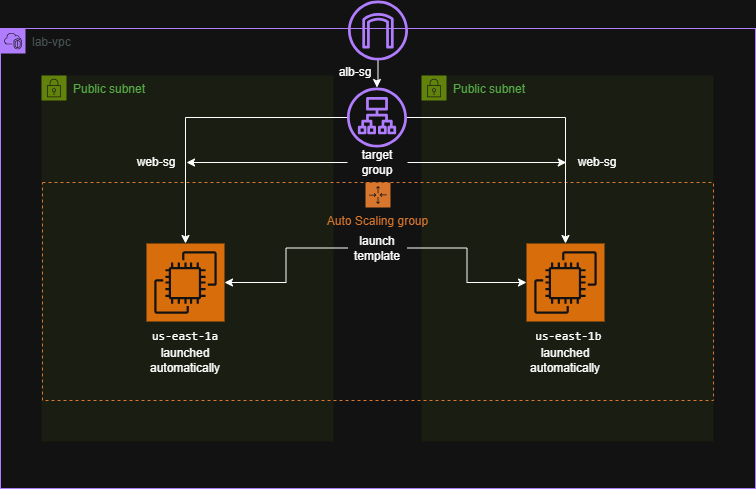

The diagram above was exported from draw.io. Its source (the exported page's mxGraphModel, read from the mxfile embedded in the PNG):
<mxGraphModel dx="1030" dy="574" grid="0" gridSize="10" guides="1" tooltips="1" connect="1" arrows="1" fold="1" page="1" pageScale="1" pageWidth="827" pageHeight="1169" math="0" shadow="0">
  <root>
    <mxCell id="0" />
    <mxCell id="1" parent="0" />
    <mxCell id="sZ8_SMYPitwItpcc0wRy-1" parent="1" style="points=[[0,0],[0.25,0],[0.5,0],[0.75,0],[1,0],[1,0.25],[1,0.5],[1,0.75],[1,1],[0.75,1],[0.5,1],[0.25,1],[0,1],[0,0.75],[0,0.5],[0,0.25]];outlineConnect=0;gradientColor=none;html=1;whiteSpace=wrap;fontSize=12;fontStyle=0;container=1;pointerEvents=0;collapsible=0;recursiveResize=0;shape=mxgraph.aws4.group;grIcon=mxgraph.aws4.group_vpc2;strokeColor=#8C4FFF;fillColor=none;verticalAlign=top;align=left;spacingLeft=30;fontColor=#AAB7B8;dashed=0;" value="lab-vpc" vertex="1">
      <mxGeometry height="460" width="755" x="37" y="70" as="geometry" />
    </mxCell>
    <mxCell id="sZ8_SMYPitwItpcc0wRy-5" parent="sZ8_SMYPitwItpcc0wRy-1" style="points=[[0,0],[0.25,0],[0.5,0],[0.75,0],[1,0],[1,0.25],[1,0.5],[1,0.75],[1,1],[0.75,1],[0.5,1],[0.25,1],[0,1],[0,0.75],[0,0.5],[0,0.25]];outlineConnect=0;gradientColor=none;html=1;whiteSpace=wrap;fontSize=12;fontStyle=0;container=1;pointerEvents=0;collapsible=0;recursiveResize=0;shape=mxgraph.aws4.group;grIcon=mxgraph.aws4.group_security_group;grStroke=0;strokeColor=#7AA116;fillColor=#F2F6E8;verticalAlign=top;align=left;spacingLeft=30;fontColor=#248814;dashed=0;" value="Public subnet" vertex="1">
      <mxGeometry height="366" width="292" x="421" y="47" as="geometry" />
    </mxCell>
    <mxCell id="sZ8_SMYPitwItpcc0wRy-28" parent="sZ8_SMYPitwItpcc0wRy-5" style="text;html=1;whiteSpace=wrap;strokeColor=none;fillColor=none;align=center;verticalAlign=middle;rounded=0;" value="web-sg" vertex="1">
      <mxGeometry height="30" width="60" x="146" y="72" as="geometry" />
    </mxCell>
    <mxCell id="sZ8_SMYPitwItpcc0wRy-6" parent="sZ8_SMYPitwItpcc0wRy-1" style="points=[[0,0],[0.25,0],[0.5,0],[0.75,0],[1,0],[1,0.25],[1,0.5],[1,0.75],[1,1],[0.75,1],[0.5,1],[0.25,1],[0,1],[0,0.75],[0,0.5],[0,0.25]];outlineConnect=0;gradientColor=none;html=1;whiteSpace=wrap;fontSize=12;fontStyle=0;container=1;pointerEvents=0;collapsible=0;recursiveResize=0;shape=mxgraph.aws4.group;grIcon=mxgraph.aws4.group_security_group;grStroke=0;strokeColor=#7AA116;fillColor=#F2F6E8;verticalAlign=top;align=left;spacingLeft=30;fontColor=#248814;dashed=0;" value="Public subnet" vertex="1">
      <mxGeometry height="366" width="292" x="41" y="47" as="geometry" />
    </mxCell>
    <mxCell id="sZ8_SMYPitwItpcc0wRy-25" parent="sZ8_SMYPitwItpcc0wRy-6" style="text;html=1;whiteSpace=wrap;strokeColor=none;fillColor=none;align=center;verticalAlign=middle;rounded=0;" value="web-sg" vertex="1">
      <mxGeometry height="30" width="60" x="85" y="72" as="geometry" />
    </mxCell>
    <mxCell id="sZ8_SMYPitwItpcc0wRy-7" parent="sZ8_SMYPitwItpcc0wRy-1" style="sketch=0;outlineConnect=0;fontColor=#232F3E;gradientColor=none;fillColor=#8C4FFF;strokeColor=none;dashed=0;verticalLabelPosition=bottom;verticalAlign=top;align=center;html=1;fontSize=12;fontStyle=0;aspect=fixed;pointerEvents=1;shape=mxgraph.aws4.application_load_balancer;" value="" vertex="1">
      <mxGeometry height="60" width="60" x="346.5" y="59" as="geometry" />
    </mxCell>
    <mxCell id="sZ8_SMYPitwItpcc0wRy-16" edge="1" parent="sZ8_SMYPitwItpcc0wRy-1" source="sZ8_SMYPitwItpcc0wRy-8" style="edgeStyle=orthogonalEdgeStyle;rounded=0;orthogonalLoop=1;jettySize=auto;html=1;" target="sZ8_SMYPitwItpcc0wRy-7" value="">
      <mxGeometry relative="1" as="geometry" />
    </mxCell>
    <mxCell id="sZ8_SMYPitwItpcc0wRy-8" parent="sZ8_SMYPitwItpcc0wRy-1" style="sketch=0;outlineConnect=0;fontColor=#232F3E;gradientColor=none;fillColor=#8C4FFF;strokeColor=none;dashed=0;verticalLabelPosition=bottom;verticalAlign=top;align=center;html=1;fontSize=12;fontStyle=0;aspect=fixed;pointerEvents=1;shape=mxgraph.aws4.internet_gateway;" value="" vertex="1">
      <mxGeometry height="60" width="60" x="347.5" y="-28" as="geometry" />
    </mxCell>
    <mxCell id="sZ8_SMYPitwItpcc0wRy-24" parent="sZ8_SMYPitwItpcc0wRy-1" style="text;html=1;whiteSpace=wrap;strokeColor=none;fillColor=none;align=center;verticalAlign=middle;rounded=0;" value="alb-sg" vertex="1">
      <mxGeometry height="30" width="60" x="325" y="29" as="geometry" />
    </mxCell>
    <mxCell id="sZ8_SMYPitwItpcc0wRy-35" edge="1" parent="sZ8_SMYPitwItpcc0wRy-1" source="sZ8_SMYPitwItpcc0wRy-33" style="edgeStyle=orthogonalEdgeStyle;rounded=0;orthogonalLoop=1;jettySize=auto;html=1;" target="sZ8_SMYPitwItpcc0wRy-25">
      <mxGeometry relative="1" as="geometry" />
    </mxCell>
    <mxCell id="sZ8_SMYPitwItpcc0wRy-37" edge="1" parent="sZ8_SMYPitwItpcc0wRy-1" source="sZ8_SMYPitwItpcc0wRy-33" style="edgeStyle=orthogonalEdgeStyle;rounded=0;orthogonalLoop=1;jettySize=auto;html=1;">
      <mxGeometry relative="1" as="geometry">
        <mxPoint x="565.7999877929688" y="134" as="targetPoint" />
      </mxGeometry>
    </mxCell>
    <mxCell id="sZ8_SMYPitwItpcc0wRy-33" parent="sZ8_SMYPitwItpcc0wRy-1" style="text;html=1;whiteSpace=wrap;strokeColor=none;fillColor=none;align=center;verticalAlign=middle;rounded=0;" value="target group" vertex="1">
      <mxGeometry height="30" width="60" x="347" y="119" as="geometry" />
    </mxCell>
    <mxCell id="sZ8_SMYPitwItpcc0wRy-9" parent="1" style="points=[[0,0],[0.25,0],[0.5,0],[0.75,0],[1,0],[1,0.25],[1,0.5],[1,0.75],[1,1],[0.75,1],[0.5,1],[0.25,1],[0,1],[0,0.75],[0,0.5],[0,0.25]];outlineConnect=0;gradientColor=none;html=1;whiteSpace=wrap;fontSize=12;fontStyle=0;container=1;pointerEvents=0;collapsible=0;recursiveResize=0;shape=mxgraph.aws4.groupCenter;grIcon=mxgraph.aws4.group_auto_scaling_group;grStroke=1;strokeColor=#D86613;fillColor=none;verticalAlign=top;align=center;fontColor=#D86613;dashed=1;spacingTop=25;" value="Auto Scaling group" vertex="1">
      <mxGeometry height="218" width="671" x="79" y="224" as="geometry" />
    </mxCell>
    <mxCell id="sZ8_SMYPitwItpcc0wRy-11" parent="sZ8_SMYPitwItpcc0wRy-9" style="sketch=0;points=[[0,0,0],[0.25,0,0],[0.5,0,0],[0.75,0,0],[1,0,0],[0,1,0],[0.25,1,0],[0.5,1,0],[0.75,1,0],[1,1,0],[0,0.25,0],[0,0.5,0],[0,0.75,0],[1,0.25,0],[1,0.5,0],[1,0.75,0]];outlineConnect=0;fontColor=#232F3E;fillColor=#ED7100;strokeColor=#ffffff;dashed=0;verticalLabelPosition=bottom;verticalAlign=top;align=center;html=1;fontSize=12;fontStyle=0;aspect=fixed;shape=mxgraph.aws4.resourceIcon;resIcon=mxgraph.aws4.ec2;" value="" vertex="1">
      <mxGeometry height="78" width="78" x="104" y="61" as="geometry" />
    </mxCell>
    <mxCell id="sZ8_SMYPitwItpcc0wRy-14" parent="sZ8_SMYPitwItpcc0wRy-9" style="sketch=0;points=[[0,0,0],[0.25,0,0],[0.5,0,0],[0.75,0,0],[1,0,0],[0,1,0],[0.25,1,0],[0.5,1,0],[0.75,1,0],[1,1,0],[0,0.25,0],[0,0.5,0],[0,0.75,0],[1,0.25,0],[1,0.5,0],[1,0.75,0]];outlineConnect=0;fontColor=#232F3E;fillColor=#ED7100;strokeColor=#ffffff;dashed=0;verticalLabelPosition=bottom;verticalAlign=top;align=center;html=1;fontSize=12;fontStyle=0;aspect=fixed;shape=mxgraph.aws4.resourceIcon;resIcon=mxgraph.aws4.ec2;" value="" vertex="1">
      <mxGeometry height="78" width="78" x="484" y="61" as="geometry" />
    </mxCell>
    <mxCell id="sZ8_SMYPitwItpcc0wRy-19" parent="sZ8_SMYPitwItpcc0wRy-9" style="text;html=1;whiteSpace=wrap;strokeColor=none;fillColor=none;align=center;verticalAlign=middle;rounded=0;" value="&lt;pre dir=&quot;ltr&quot; data-pm-slice=&quot;1 1 []&quot;&gt;&lt;code dir=&quot;ltr&quot;&gt; us-east-1b&lt;/code&gt;&lt;/pre&gt;" vertex="1">
      <mxGeometry height="30" width="60" x="493" y="139" as="geometry" />
    </mxCell>
    <mxCell id="sZ8_SMYPitwItpcc0wRy-21" parent="sZ8_SMYPitwItpcc0wRy-9" style="text;html=1;whiteSpace=wrap;strokeColor=none;fillColor=none;align=center;verticalAlign=middle;rounded=0;" value="launched automatically" vertex="1">
      <mxGeometry height="30" width="60" x="493" y="163" as="geometry" />
    </mxCell>
    <mxCell id="sZ8_SMYPitwItpcc0wRy-20" parent="sZ8_SMYPitwItpcc0wRy-9" style="text;html=1;whiteSpace=wrap;strokeColor=none;fillColor=none;align=center;verticalAlign=middle;rounded=0;" value="launched automatically" vertex="1">
      <mxGeometry height="30" width="60" x="113" y="163" as="geometry" />
    </mxCell>
    <mxCell id="sZ8_SMYPitwItpcc0wRy-39" edge="1" parent="sZ8_SMYPitwItpcc0wRy-9" source="sZ8_SMYPitwItpcc0wRy-29" style="edgeStyle=orthogonalEdgeStyle;rounded=0;orthogonalLoop=1;jettySize=auto;html=1;" target="sZ8_SMYPitwItpcc0wRy-14">
      <mxGeometry relative="1" as="geometry" />
    </mxCell>
    <mxCell id="sZ8_SMYPitwItpcc0wRy-29" parent="sZ8_SMYPitwItpcc0wRy-9" style="text;html=1;whiteSpace=wrap;strokeColor=none;fillColor=none;align=center;verticalAlign=middle;rounded=0;" value="launch template" vertex="1">
      <mxGeometry height="31" width="60" x="305" y="50" as="geometry" />
    </mxCell>
    <mxCell id="sZ8_SMYPitwItpcc0wRy-38" edge="1" parent="sZ8_SMYPitwItpcc0wRy-9" source="sZ8_SMYPitwItpcc0wRy-29" style="edgeStyle=orthogonalEdgeStyle;rounded=0;orthogonalLoop=1;jettySize=auto;html=1;entryX=1;entryY=0.5;entryDx=0;entryDy=0;entryPerimeter=0;" target="sZ8_SMYPitwItpcc0wRy-11">
      <mxGeometry relative="1" as="geometry" />
    </mxCell>
    <mxCell id="sZ8_SMYPitwItpcc0wRy-17" parent="1" style="text;html=1;whiteSpace=wrap;strokeColor=none;fillColor=none;align=center;verticalAlign=middle;rounded=0;" value="&lt;pre dir=&quot;ltr&quot; data-pm-slice=&quot;1 1 []&quot;&gt;&lt;code dir=&quot;ltr&quot;&gt; us-east-1a &lt;/code&gt;&lt;/pre&gt;" vertex="1">
      <mxGeometry height="30" width="60" x="192" y="363" as="geometry" />
    </mxCell>
    <mxCell id="sZ8_SMYPitwItpcc0wRy-22" edge="1" parent="1" source="sZ8_SMYPitwItpcc0wRy-7" style="edgeStyle=orthogonalEdgeStyle;rounded=0;orthogonalLoop=1;jettySize=auto;html=1;" target="sZ8_SMYPitwItpcc0wRy-11">
      <mxGeometry relative="1" as="geometry" />
    </mxCell>
    <mxCell id="sZ8_SMYPitwItpcc0wRy-23" edge="1" parent="1" source="sZ8_SMYPitwItpcc0wRy-7" style="edgeStyle=orthogonalEdgeStyle;rounded=0;orthogonalLoop=1;jettySize=auto;html=1;" target="sZ8_SMYPitwItpcc0wRy-14">
      <mxGeometry relative="1" as="geometry" />
    </mxCell>
  </root>
</mxGraphModel>